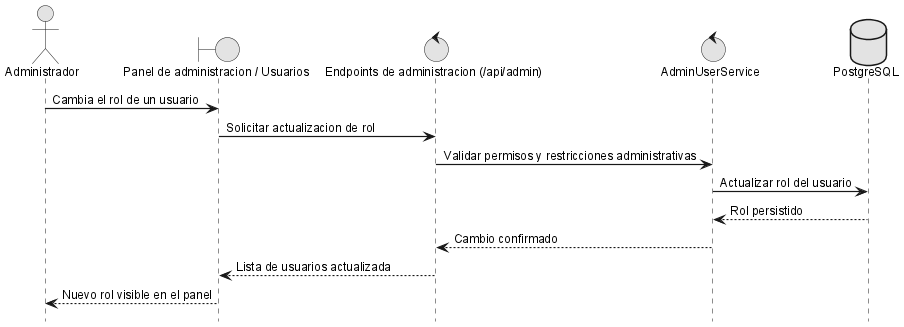

The diagram above was rendered by PlantUML. Its source (embedded in the PNG):
@startuml
!include _sequence-style.puml
actor Administrador as admin
boundary "Panel de administracion / Usuarios" as ui
control "Endpoints de administracion (/api/admin)" as api
control "AdminUserService" as srv
database "PostgreSQL" as db

admin -> ui: Cambia el rol de un usuario
ui -> api: Solicitar actualizacion de rol
api -> srv: Validar permisos y restricciones administrativas
srv -> db: Actualizar rol del usuario
db --> srv: Rol persistido
srv --> api: Cambio confirmado
api --> ui: Lista de usuarios actualizada
ui --> admin: Nuevo rol visible en el panel
@enduml